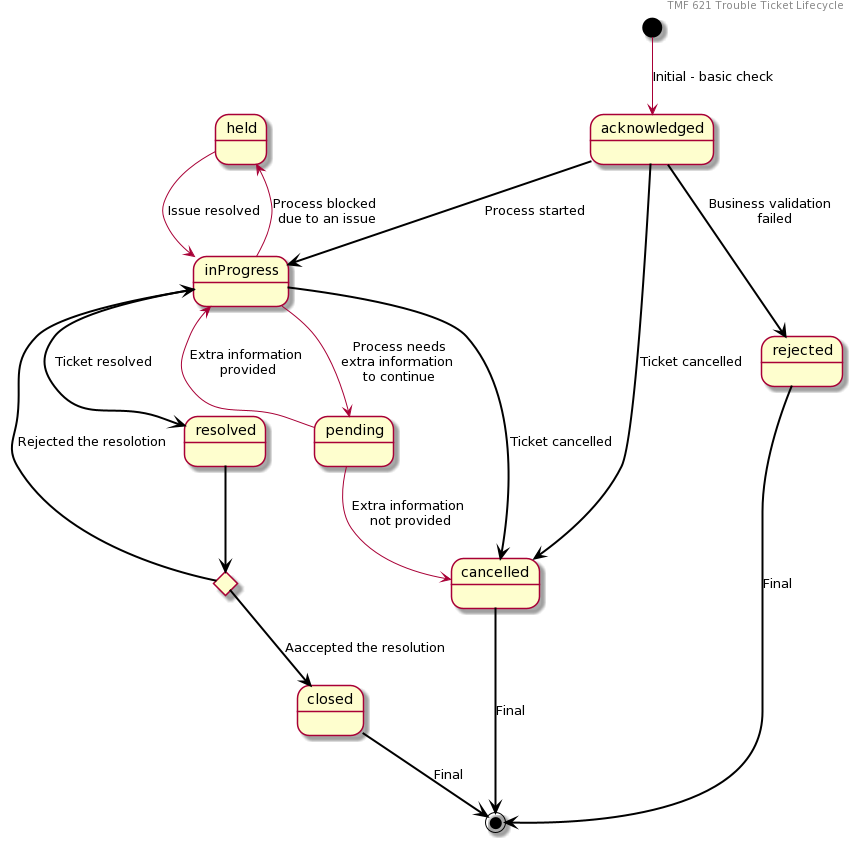

The diagram above was rendered by PlantUML. Its source (embedded in the PNG):
@startuml
header TMF 621 Trouble Ticket Lifecycle


state acknowledged 
state inProgress 
state closed 
state rejected 
state cancelled 
state resolved 
state choice <<choice>>

[*] --> acknowledged: Initial - basic check

acknowledged -[bold,#black]-> inProgress: Process started
acknowledged -[bold,#black]-> rejected: Business validation \n failed
acknowledged -[bold,#black]-> cancelled: Ticket cancelled

inProgress --> pending: Process needs\nextra information \nto continue
pending -down-> cancelled: Extra information \nnot provided
pending --> inProgress: Extra information \nprovided
inProgress -[bold,#black]-> cancelled: Ticket cancelled
inProgress -[bold,#black]-> resolved: Ticket resolved
inProgress -up-> held: Process blocked \ndue to an issue
held --> inProgress: Issue resolved

resolved -[bold,#black]-> choice
choice -[bold,#black]-> inProgress: Rejected the resolotion
choice -[bold,#black]-> closed: Aaccepted the resolution

closed -[bold,#black]-> [*]: Final
cancelled -[bold,#black]-> [*]: Final
rejected -[bold,#black]-> [*]: Final
@enduml